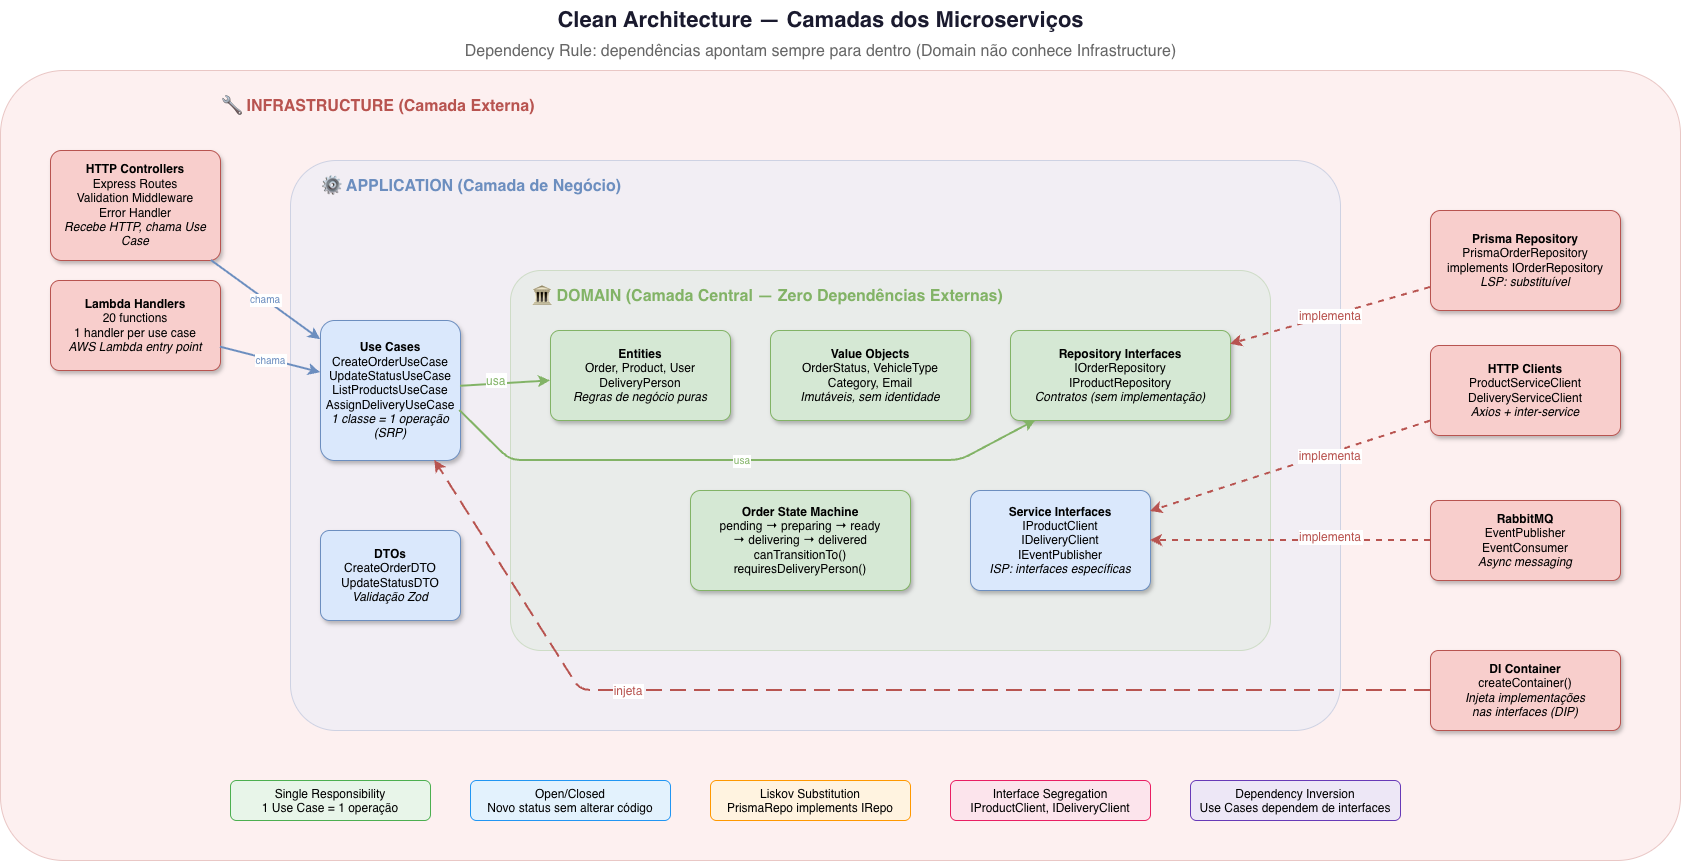

The diagram above was exported from draw.io. Its source (the exported page's mxGraphModel, read from the mxfile embedded in the PNG):
<mxGraphModel dx="2641" dy="1091" grid="1" gridSize="10" guides="1" tooltips="1" connect="1" arrows="1" fold="1" page="1" pageScale="1" pageWidth="1400" pageHeight="900" math="0" shadow="0">
  <root>
    <mxCell id="0" />
    <mxCell id="1" parent="0" />
    <mxCell id="title" parent="1" style="text;html=1;fontSize=22;fontStyle=1;align=center;fillColor=none;strokeColor=none;fontColor=#1a1a2e;" value="Clean Architecture — Camadas dos Microserviços" vertex="1">
      <mxGeometry height="40" width="900" x="250" y="20" as="geometry" />
    </mxCell>
    <mxCell id="subtitle" parent="1" style="text;html=1;fontSize=12;align=center;fillColor=none;strokeColor=none;fontColor=#666;" value="&lt;font style=&quot;font-size: 16px;&quot;&gt;Dependency Rule: dependências apontam sempre para dentro (Domain não conhece Infrastructure)&lt;/font&gt;" vertex="1">
      <mxGeometry height="25" width="900" x="250" y="55" as="geometry" />
    </mxCell>
    <mxCell id="infra_bg" parent="1" style="rounded=1;fillColor=#f8cecc;strokeColor=#b85450;opacity=30;arcSize=8;" value="" vertex="1">
      <mxGeometry height="790" width="1680" x="-120" y="90" as="geometry" />
    </mxCell>
    <mxCell id="infra_label" parent="1" style="text;html=1;fontSize=16;fontStyle=1;fillColor=none;strokeColor=none;fontColor=#b85450;" value="🔧 INFRASTRUCTURE (Camada Externa)" vertex="1">
      <mxGeometry height="30" width="400" x="100" y="110" as="geometry" />
    </mxCell>
    <mxCell id="app_bg" parent="1" style="rounded=1;fillColor=#dae8fc;strokeColor=#6c8ebf;opacity=30;arcSize=8;" value="" vertex="1">
      <mxGeometry height="570" width="1050" x="170" y="180" as="geometry" />
    </mxCell>
    <mxCell id="app_label" parent="1" style="text;html=1;fontSize=16;fontStyle=1;fillColor=none;strokeColor=none;fontColor=#6c8ebf;" value="⚙ APPLICATION (Camada de Negócio)" vertex="1">
      <mxGeometry height="30" width="400" x="200" y="190" as="geometry" />
    </mxCell>
    <mxCell id="domain_bg" parent="1" style="rounded=1;fillColor=#d5e8d4;strokeColor=#82b366;opacity=30;arcSize=8;" value="" vertex="1">
      <mxGeometry height="380" width="760" x="390" y="290" as="geometry" />
    </mxCell>
    <mxCell id="domain_label" parent="1" style="text;html=1;fontSize=16;fontStyle=1;fillColor=none;strokeColor=none;fontColor=#82b366;" value="🏛 DOMAIN (Camada Central — Zero Dependências Externas)" vertex="1">
      <mxGeometry height="30" width="500" x="410" y="300" as="geometry" />
    </mxCell>
    <mxCell id="entities" parent="1" style="rounded=1;whiteSpace=wrap;html=1;fillColor=#d5e8d4;strokeColor=#82b366;fontSize=12;shadow=1;arcSize=10;" value="&lt;font&gt;&lt;b&gt;Entities&lt;/b&gt;&lt;br&gt;&lt;font style=&quot;&quot;&gt;Order, Product, User&lt;br&gt;DeliveryPerson&lt;br&gt;&lt;i style=&quot;&quot;&gt;Regras de negócio puras&lt;/i&gt;&lt;/font&gt;&lt;/font&gt;" vertex="1">
      <mxGeometry height="90" width="180" x="430" y="350" as="geometry" />
    </mxCell>
    <mxCell id="vos" parent="1" style="rounded=1;whiteSpace=wrap;html=1;fillColor=#d5e8d4;strokeColor=#82b366;fontSize=12;shadow=1;arcSize=10;" value="&lt;font&gt;&lt;b&gt;Value Objects&lt;/b&gt;&lt;br&gt;&lt;font style=&quot;&quot;&gt;OrderStatus, VehicleType&lt;br&gt;Category, Email&lt;br&gt;&lt;i style=&quot;&quot;&gt;Imutáveis, sem identidade&lt;/i&gt;&lt;/font&gt;&lt;/font&gt;" vertex="1">
      <mxGeometry height="90" width="200" x="650" y="350" as="geometry" />
    </mxCell>
    <mxCell id="repo_interfaces" parent="1" style="rounded=1;whiteSpace=wrap;html=1;fillColor=#d5e8d4;strokeColor=#82b366;fontSize=12;shadow=1;arcSize=10;" value="&lt;font&gt;&lt;b&gt;Repository Interfaces&lt;/b&gt;&lt;br&gt;&lt;font style=&quot;&quot;&gt;IOrderRepository&lt;br&gt;IProductRepository&lt;br&gt;&lt;i style=&quot;&quot;&gt;Contratos (sem implementação)&lt;/i&gt;&lt;/font&gt;&lt;/font&gt;" vertex="1">
      <mxGeometry height="90" width="220" x="890" y="350" as="geometry" />
    </mxCell>
    <mxCell id="state_machine" parent="1" style="rounded=1;whiteSpace=wrap;html=1;fillColor=#d5e8d4;strokeColor=#82b366;fontSize=12;shadow=1;arcSize=10;" value="&lt;font&gt;&lt;b style=&quot;&quot;&gt;Order State Machine&lt;/b&gt;&lt;br&gt;&lt;font style=&quot;&quot;&gt;pending → preparing → ready&lt;br&gt;→ delivering → delivered&lt;br&gt;canTransitionTo()&lt;br&gt;requiresDeliveryPerson()&lt;/font&gt;&lt;/font&gt;" vertex="1">
      <mxGeometry height="100" width="220" x="570" y="510" as="geometry" />
    </mxCell>
    <mxCell id="usecases" parent="1" style="rounded=1;whiteSpace=wrap;html=1;fillColor=#dae8fc;strokeColor=#6c8ebf;fontSize=12;shadow=1;arcSize=10;" value="&lt;font&gt;&lt;b&gt;Use Cases&lt;/b&gt;&lt;br&gt;&lt;font style=&quot;&quot;&gt;CreateOrderUseCase&lt;br&gt;UpdateStatusUseCase&lt;br&gt;ListProductsUseCase&lt;br&gt;AssignDeliveryUseCase&lt;br&gt;&lt;i style=&quot;&quot;&gt;1 classe = 1 operação (SRP)&lt;/i&gt;&lt;/font&gt;&lt;/font&gt;" vertex="1">
      <mxGeometry height="140" width="140" x="200" y="340" as="geometry" />
    </mxCell>
    <mxCell id="dtos" parent="1" style="rounded=1;whiteSpace=wrap;html=1;fillColor=#dae8fc;strokeColor=#6c8ebf;fontSize=12;shadow=1;arcSize=10;" value="&lt;font&gt;&lt;b&gt;DTOs&lt;/b&gt;&lt;br&gt;&lt;font style=&quot;&quot;&gt;CreateOrderDTO&lt;br&gt;UpdateStatusDTO&lt;br&gt;&lt;i style=&quot;&quot;&gt;Validação Zod&lt;/i&gt;&lt;/font&gt;&lt;/font&gt;" vertex="1">
      <mxGeometry height="90" width="140" x="200" y="550" as="geometry" />
    </mxCell>
    <mxCell id="svc_interfaces" parent="1" style="rounded=1;whiteSpace=wrap;html=1;fillColor=#dae8fc;strokeColor=#6c8ebf;fontSize=12;shadow=1;arcSize=10;" value="&lt;font&gt;&lt;b&gt;Service Interfaces&lt;/b&gt;&lt;br&gt;&lt;font style=&quot;&quot;&gt;IProductClient&lt;br&gt;IDeliveryClient&lt;br&gt;IEventPublisher&lt;br&gt;&lt;i style=&quot;&quot;&gt;ISP: interfaces específicas&lt;/i&gt;&lt;/font&gt;&lt;/font&gt;" vertex="1">
      <mxGeometry height="100" width="180" x="850" y="510" as="geometry" />
    </mxCell>
    <mxCell id="controllers" parent="1" style="rounded=1;whiteSpace=wrap;html=1;fillColor=#f8cecc;strokeColor=#b85450;fontSize=12;shadow=1;arcSize=10;" value="&lt;font&gt;&lt;b&gt;HTTP Controllers&lt;/b&gt;&lt;br&gt;&lt;font style=&quot;&quot;&gt;Express Routes&lt;br&gt;Validation Middleware&lt;br&gt;Error Handler&lt;br&gt;&lt;i style=&quot;&quot;&gt;Recebe HTTP, chama Use Case&lt;/i&gt;&lt;/font&gt;&lt;/font&gt;" vertex="1">
      <mxGeometry height="110" width="170" x="-70" y="170" as="geometry" />
    </mxCell>
    <mxCell id="prisma_repo" parent="1" style="rounded=1;whiteSpace=wrap;html=1;fillColor=#f8cecc;strokeColor=#b85450;fontSize=12;shadow=1;arcSize=10;" value="&lt;font&gt;&lt;b&gt;Prisma Repository&lt;/b&gt;&lt;br&gt;&lt;font style=&quot;&quot;&gt;PrismaOrderRepository&lt;br&gt;implements IOrderRepository&lt;br&gt;&lt;i style=&quot;&quot;&gt;LSP: substituível&lt;/i&gt;&lt;/font&gt;&lt;/font&gt;" vertex="1">
      <mxGeometry height="100" width="190" x="1310" y="230" as="geometry" />
    </mxCell>
    <mxCell id="http_clients" parent="1" style="rounded=1;whiteSpace=wrap;html=1;fillColor=#f8cecc;strokeColor=#b85450;fontSize=12;shadow=1;arcSize=10;" value="&lt;font&gt;&lt;b&gt;HTTP Clients&lt;/b&gt;&lt;br&gt;&lt;font style=&quot;&quot;&gt;ProductServiceClient&lt;br&gt;DeliveryServiceClient&lt;br&gt;&lt;i style=&quot;&quot;&gt;Axios + inter-service&lt;/i&gt;&lt;/font&gt;&lt;/font&gt;" vertex="1">
      <mxGeometry height="90" width="190" x="1310" y="365" as="geometry" />
    </mxCell>
    <mxCell id="lambda" parent="1" style="rounded=1;whiteSpace=wrap;html=1;fillColor=#f8cecc;strokeColor=#b85450;fontSize=12;shadow=1;arcSize=10;" value="&lt;font&gt;&lt;b style=&quot;&quot;&gt;Lambda Handlers&lt;/b&gt;&lt;br&gt;&lt;font style=&quot;&quot;&gt;20 functions&lt;br&gt;1 handler per use case&lt;br&gt;&lt;i style=&quot;&quot;&gt;AWS Lambda entry point&lt;/i&gt;&lt;/font&gt;&lt;/font&gt;" vertex="1">
      <mxGeometry height="90" width="170" x="-70" y="300" as="geometry" />
    </mxCell>
    <mxCell id="messaging" parent="1" style="rounded=1;whiteSpace=wrap;html=1;fillColor=#f8cecc;strokeColor=#b85450;fontSize=12;shadow=1;arcSize=10;" value="&lt;font&gt;&lt;b&gt;RabbitMQ&lt;/b&gt;&lt;br&gt;&lt;font style=&quot;&quot;&gt;EventPublisher&lt;br&gt;EventConsumer&lt;br&gt;&lt;i style=&quot;&quot;&gt;Async messaging&lt;/i&gt;&lt;/font&gt;&lt;/font&gt;" vertex="1">
      <mxGeometry height="80" width="190" x="1310" y="520" as="geometry" />
    </mxCell>
    <mxCell id="container" parent="1" style="rounded=1;whiteSpace=wrap;html=1;fillColor=#f8cecc;strokeColor=#b85450;fontSize=12;shadow=1;arcSize=10;" value="&lt;font&gt;&lt;b&gt;DI Container&lt;/b&gt;&lt;br&gt;&lt;font style=&quot;&quot;&gt;createContainer()&lt;br&gt;&lt;i style=&quot;&quot;&gt;Injeta implementações&lt;br&gt;nas interfaces (DIP)&lt;/i&gt;&lt;/font&gt;&lt;/font&gt;" vertex="1">
      <mxGeometry height="80" width="190" x="1310" y="670" as="geometry" />
    </mxCell>
    <mxCell id="dep1" edge="1" parent="1" source="controllers" style="rounded=1;strokeColor=#6c8ebf;strokeWidth=2;fontSize=10;fontColor=#6c8ebf;" target="usecases" value="chama">
      <mxGeometry relative="1" as="geometry" />
    </mxCell>
    <mxCell id="dep2" edge="1" parent="1" source="lambda" style="rounded=1;strokeColor=#6c8ebf;strokeWidth=2;fontSize=10;fontColor=#6c8ebf;" target="usecases" value="chama">
      <mxGeometry relative="1" as="geometry" />
    </mxCell>
    <mxCell id="dep3" edge="1" parent="1" source="usecases" style="rounded=1;strokeColor=#82b366;strokeWidth=2;fontSize=12;fontColor=#82b366;" target="entities" value="usa">
      <mxGeometry relative="1" x="-0.1955" y="4" as="geometry">
        <mxPoint as="offset" />
      </mxGeometry>
    </mxCell>
    <mxCell id="dep4" edge="1" parent="1" source="usecases" style="rounded=1;strokeColor=#82b366;strokeWidth=2;fontSize=10;fontColor=#82b366;exitX=0.995;exitY=0.644;exitDx=0;exitDy=0;exitPerimeter=0;" target="repo_interfaces" value="usa">
      <mxGeometry relative="1" as="geometry">
        <Array as="points">
          <mxPoint x="390" y="480" />
          <mxPoint x="580" y="480" />
          <mxPoint x="710" y="480" />
          <mxPoint x="840" y="480" />
        </Array>
        <mxPoint x="400" y="417.55639097744347" as="sourcePoint" />
      </mxGeometry>
    </mxCell>
    <mxCell id="dep5" edge="1" parent="1" source="prisma_repo" style="rounded=1;strokeColor=#b85450;strokeWidth=2;dashed=1;fontSize=12;fontColor=#b85450;" target="repo_interfaces" value="implementa">
      <mxGeometry relative="1" as="geometry" />
    </mxCell>
    <mxCell id="dep6" edge="1" parent="1" source="http_clients" style="rounded=1;strokeColor=#b85450;strokeWidth=2;dashed=1;fontSize=12;fontColor=#b85450;" target="svc_interfaces" value="implementa">
      <mxGeometry relative="1" x="-0.2811" y="2" as="geometry">
        <mxPoint as="offset" />
      </mxGeometry>
    </mxCell>
    <mxCell id="dep7" edge="1" parent="1" source="messaging" style="rounded=1;strokeColor=#b85450;strokeWidth=2;dashed=1;fontSize=12;fontColor=#b85450;" target="svc_interfaces" value="implementa">
      <mxGeometry relative="1" x="-0.2864" y="-4" as="geometry">
        <mxPoint as="offset" />
      </mxGeometry>
    </mxCell>
    <mxCell id="dep8" edge="1" parent="1" source="container" style="rounded=1;strokeColor=#b85450;strokeWidth=2;dashed=1;dashPattern=8 4;fontSize=12;fontColor=#b85450;" target="usecases" value="injeta">
      <mxGeometry relative="1" x="0.4287" as="geometry">
        <mxPoint as="offset" />
        <Array as="points">
          <mxPoint x="460" y="710" />
        </Array>
      </mxGeometry>
    </mxCell>
    <mxCell id="solid_s" parent="1" style="rounded=1;fillColor=#E8F5E9;strokeColor=#4CAF50;fontSize=12;shadow=0;arcSize=15;" value="Single Responsibility &#10;1 Use Case = 1 operação" vertex="1">
      <mxGeometry height="40" width="200" x="110" y="800" as="geometry" />
    </mxCell>
    <mxCell id="solid_o" parent="1" style="rounded=1;fillColor=#E3F2FD;strokeColor=#2196F3;fontSize=12;shadow=0;arcSize=15;" value="Open/Closed&#10;Novo status sem alterar código" vertex="1">
      <mxGeometry height="40" width="200" x="350" y="800" as="geometry" />
    </mxCell>
    <mxCell id="solid_l" parent="1" style="rounded=1;fillColor=#FFF3E0;strokeColor=#FF9800;fontSize=12;shadow=0;arcSize=15;" value="Liskov Substitution&#10;PrismaRepo implements IRepo" vertex="1">
      <mxGeometry height="40" width="200" x="590" y="800" as="geometry" />
    </mxCell>
    <mxCell id="solid_i" parent="1" style="rounded=1;fillColor=#FCE4EC;strokeColor=#E91E63;fontSize=12;shadow=0;arcSize=15;" value="Interface Segregation&#10;IProductClient, IDeliveryClient" vertex="1">
      <mxGeometry height="40" width="200" x="830" y="800" as="geometry" />
    </mxCell>
    <mxCell id="solid_d" parent="1" style="rounded=1;fillColor=#EDE7F6;strokeColor=#673AB7;fontSize=12;shadow=0;arcSize=15;" value="Dependency Inversion&#10;Use Cases dependem de interfaces" vertex="1">
      <mxGeometry height="40" width="210" x="1070" y="800" as="geometry" />
    </mxCell>
  </root>
</mxGraphModel>